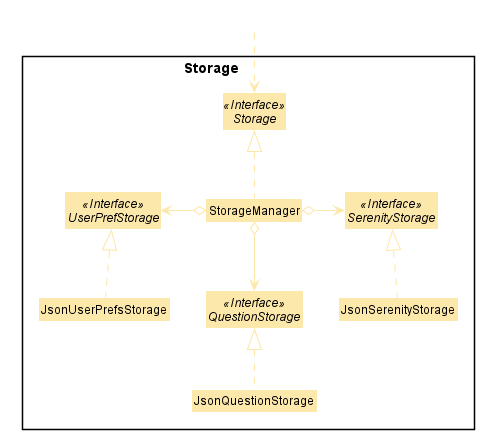

The diagram above was rendered by PlantUML. Its source (embedded in the PNG):
@startuml











skinparam BackgroundColor #FFFFFFF

skinparam Shadowing false

skinparam Class {
    FontColor #black
    BorderThickness 1
    BorderColor #FFFFFF
    StereotypeFontColor #black
    FontName Arial
}

skinparam Actor {
    FontColor #black
    BorderColor #black
    Color #black
    FontName Arial
}

skinparam Sequence {
    FontColor #black
    MessageAlign center
    BoxFontSize 15
    BoxPadding 0
    BoxFontColor #black
    FontName Arial
}

skinparam Participant {
    FontColor #black
    FontColor #black
    Padding 20
}

skinparam MinClassWidth 50
skinparam ParticipantPadding 10
skinparam Shadowing false
skinparam DefaultTextAlignment center
skinparam packageStyle Rectangle

hide footbox
hide members
hide circle
skinparam arrowThickness 1.1
skinparam arrowColor #FDE8AB
skinparam classBackgroundColor #FDE8AB

Package "Storage\t\t\t" <<Rectangle>>  {
Class StorageManager
Interface Storage <<Interface>>
Interface SerenityStorage <<Interface>>
Interface UserPrefStorage <<Interface>>
Interface QuestionStorage <<Interface>>
Class JsonUserPrefsStorage
Class JsonSerenityStorage
Class JsonQuestionStorage
}


class "  " #FFFFFF
"  " ..> Storage
StorageManager .u.|> Storage
StorageManager o-r-> SerenityStorage
StorageManager o-l-> UserPrefStorage
StorageManager o-d-> QuestionStorage
JsonUserPrefsStorage .u.|> UserPrefStorage
JsonSerenityStorage .u.|> SerenityStorage
JsonQuestionStorage .u.|> QuestionStorage

@enduml